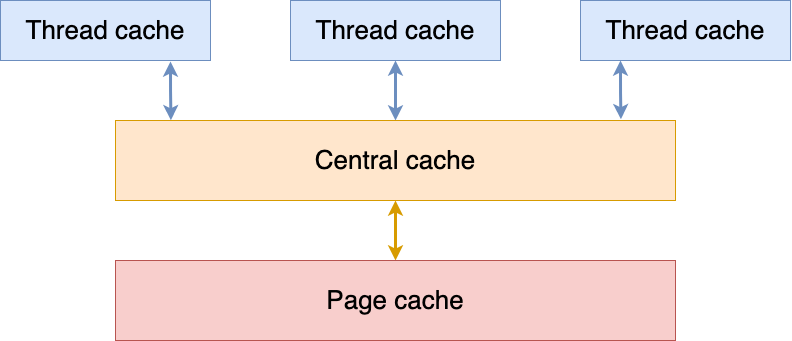

The diagram above was exported from draw.io. Its source (the exported page's mxGraphModel, read from the mxfile embedded in the PNG):
<mxGraphModel dx="1061" dy="951" grid="1" gridSize="10" guides="1" tooltips="1" connect="1" arrows="1" fold="1" page="0" pageScale="1" pageWidth="827" pageHeight="1169" math="0" shadow="0">
  <root>
    <mxCell id="0" />
    <mxCell id="1" parent="0" />
    <mxCell id="KQ4QdGuLKfM5-2Lbpv68-9" style="edgeStyle=orthogonalEdgeStyle;rounded=0;orthogonalLoop=1;jettySize=auto;html=1;entryX=0.099;entryY=-0.016;entryDx=0;entryDy=0;entryPerimeter=0;strokeWidth=3;fontSize=26;startArrow=classic;startFill=1;fillColor=#dae8fc;strokeColor=#6c8ebf;" edge="1" parent="1">
      <mxGeometry relative="1" as="geometry">
        <mxPoint x="220" y="281" as="sourcePoint" />
        <mxPoint x="220.43999999999994" y="339.72" as="targetPoint" />
        <Array as="points">
          <mxPoint x="220" y="311" />
          <mxPoint x="220" y="311" />
        </Array>
      </mxGeometry>
    </mxCell>
    <mxCell id="KQ4QdGuLKfM5-2Lbpv68-1" value="&lt;font style=&quot;font-size: 26px;&quot;&gt;Thread cache&lt;/font&gt;" style="rounded=0;whiteSpace=wrap;html=1;fillColor=#dae8fc;strokeColor=#6c8ebf;" vertex="1" parent="1">
      <mxGeometry x="50" y="220" width="210" height="60" as="geometry" />
    </mxCell>
    <mxCell id="KQ4QdGuLKfM5-2Lbpv68-13" style="edgeStyle=orthogonalEdgeStyle;rounded=0;orthogonalLoop=1;jettySize=auto;html=1;entryX=0.5;entryY=0;entryDx=0;entryDy=0;strokeWidth=3;fontSize=26;startArrow=classic;startFill=1;fillColor=#dae8fc;strokeColor=#6c8ebf;" edge="1" parent="1" source="KQ4QdGuLKfM5-2Lbpv68-3" target="KQ4QdGuLKfM5-2Lbpv68-5">
      <mxGeometry relative="1" as="geometry" />
    </mxCell>
    <mxCell id="KQ4QdGuLKfM5-2Lbpv68-3" value="&lt;font style=&quot;font-size: 26px;&quot;&gt;Thread cache&lt;/font&gt;" style="rounded=0;whiteSpace=wrap;html=1;fillColor=#dae8fc;strokeColor=#6c8ebf;" vertex="1" parent="1">
      <mxGeometry x="340" y="220" width="210" height="60" as="geometry" />
    </mxCell>
    <mxCell id="KQ4QdGuLKfM5-2Lbpv68-4" value="&lt;font style=&quot;font-size: 26px;&quot;&gt;Thread cache&lt;/font&gt;" style="rounded=0;whiteSpace=wrap;html=1;fillColor=#dae8fc;strokeColor=#6c8ebf;" vertex="1" parent="1">
      <mxGeometry x="630" y="220" width="210" height="60" as="geometry" />
    </mxCell>
    <mxCell id="KQ4QdGuLKfM5-2Lbpv68-15" style="edgeStyle=orthogonalEdgeStyle;rounded=0;orthogonalLoop=1;jettySize=auto;html=1;entryX=0.5;entryY=0;entryDx=0;entryDy=0;strokeWidth=3;fontSize=26;startArrow=classic;startFill=1;fillColor=#ffe6cc;strokeColor=#d79b00;" edge="1" parent="1" source="KQ4QdGuLKfM5-2Lbpv68-5" target="KQ4QdGuLKfM5-2Lbpv68-6">
      <mxGeometry relative="1" as="geometry" />
    </mxCell>
    <mxCell id="KQ4QdGuLKfM5-2Lbpv68-5" value="Central cache" style="rounded=0;whiteSpace=wrap;html=1;fontSize=26;fillColor=#ffe6cc;strokeColor=#d79b00;" vertex="1" parent="1">
      <mxGeometry x="165" y="340" width="560" height="80" as="geometry" />
    </mxCell>
    <mxCell id="KQ4QdGuLKfM5-2Lbpv68-6" value="Page cache" style="rounded=0;whiteSpace=wrap;html=1;fontSize=26;fillColor=#f8cecc;strokeColor=#b85450;" vertex="1" parent="1">
      <mxGeometry x="165" y="480" width="560" height="80" as="geometry" />
    </mxCell>
    <mxCell id="KQ4QdGuLKfM5-2Lbpv68-10" style="edgeStyle=orthogonalEdgeStyle;rounded=0;orthogonalLoop=1;jettySize=auto;html=1;entryX=0.099;entryY=-0.016;entryDx=0;entryDy=0;entryPerimeter=0;strokeWidth=3;fontSize=26;startArrow=classic;startFill=1;fillColor=#dae8fc;strokeColor=#6c8ebf;" edge="1" parent="1">
      <mxGeometry relative="1" as="geometry">
        <mxPoint x="670" y="280" as="sourcePoint" />
        <mxPoint x="670.4399999999999" y="338.72" as="targetPoint" />
        <Array as="points">
          <mxPoint x="670" y="313" />
          <mxPoint x="670" y="313" />
        </Array>
      </mxGeometry>
    </mxCell>
  </root>
</mxGraphModel>